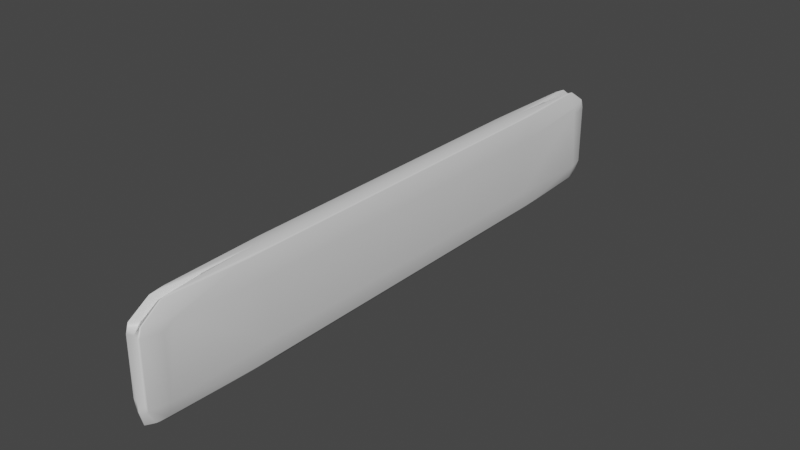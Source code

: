# Source: stone_texture_pillar_24x4.blend  (saved by Blender 3.2.14; exported with 4.5.12 LTS)
import bpy
from mathutils import Matrix  # noqa: F401  (used for matrix-valued properties, if any)

bpy.ops.wm.read_factory_settings(use_empty=True)
scene = bpy.context.scene
scene.name = 'Scene'

# ---- collections
col_wall_1x4 = bpy.data.collections.new('wall 1x4'); scene.collection.children.link(col_wall_1x4)

# ---- materials (node trees are filled in below, after node groups)
mat_wall = bpy.data.materials.new('wall')
mat_wall.alpha_threshold = 0.0
mat_wall.use_transparent_shadow = False
mat_wall.line_color = (0.0, 0.0, 0.0, 1.0)

# ---- material node trees
mat_wall.use_nodes = True; mat_wall.node_tree.nodes.clear()
_N = mat_wall.node_tree.nodes; _L = mat_wall.node_tree.links
n0 = _N.new('ShaderNodeOutputMaterial'); n0.name = 'Material Output'; n0.location = (300, 300)
n1 = _N.new('ShaderNodeBsdfPrincipled'); n1.name = 'Principled BSDF'; n1.location = (10, 300)
n1.distribution = 'GGX'
n1.subsurface_method = 'RANDOM_WALK_SKIN'
n1.inputs[2].default_value = 0.4
n1.inputs[3].default_value = 1.45
n1.inputs[27].default_value = (0.0, 0.0, 0.0, 1.0)
n1.inputs[28].default_value = 1.0
_L.new(n1.outputs[0], n0.inputs[0])
n0.is_active_output = True

# ---- world
world_world = bpy.data.worlds.new('World'); scene.world = world_world
world_world.use_nodes = True; world_world.node_tree.nodes.clear()
_N = world_world.node_tree.nodes; _L = world_world.node_tree.links
n0 = _N.new('ShaderNodeOutputWorld'); n0.name = 'World Output'; n0.location = (300, 300)
n1 = _N.new('ShaderNodeBackground'); n1.name = 'Background'; n1.location = (10, 300)
n1.inputs[0].default_value = (0.05088, 0.05088, 0.05088, 1.0)
_L.new(n1.outputs[0], n0.inputs[0])
n0.is_active_output = True
world_world.color = (0.05088, 0.05088, 0.05088)
world_world.use_sun_shadow = False
world_world.sun_shadow_jitter_overblur = 0.0

# ---- meshes
me_cube_005 = bpy.data.meshes.new('Cube.005')
me_cube_005.from_pydata([(1.0, 24.0, 4.0), (1.0, 24.0, -4.0), (1.0, -24.0, 4.0), (1.0, -24.0, -4.0), (-1.0, 24.0, 4.0), (-1.0, 24.0, -4.0), (-1.0, -24.0, 4.0), (-1.0, -24.0, -4.0), (1.0, 24.0, 3.844), (1.0, 24.0, -3.844), (-1.0, -24.0, -3.844), (-1.0, -24.0, 3.844), (1.0, -24.0, 3.844), (1.0, -24.0, -3.844), (-1.0, 24.0, -3.844), (-1.0, 24.0, 3.844), (-1.0, 20.0, -4.0), (-1.0, 16.0, -4.0), (-1.0, 12.0, -4.0), (-1.0, 8.0, -4.0), (-1.0, 4.0, -4.0), (-1.0, 0.0, -4.0), (-1.0, -4.0, -4.0), (-1.0, -8.0, -4.0), (-1.0, -12.0, -4.0), (-1.0, -16.0, -4.0), (-1.0, -20.0, -4.0), (1.0, 20.0, 4.0), (1.0, 16.0, 4.0), (1.0, 12.0, 4.0), (1.0, 8.0, 4.0), (1.0, 4.0, 4.0), (1.0, 0.0, 4.0), (1.0, -4.0, 4.0), (1.0, -8.0, 4.0), (1.0, -12.0, 4.0), (1.0, -16.0, 4.0), (1.0, -20.0, 4.0), (-1.0, -20.0, 4.0), (-1.0, -16.0, 4.0), (-1.0, -12.0, 4.0), (-1.0, -8.0, 4.0), (-1.0, -4.0, 4.0), (-1.0, 0.0, 4.0), (-1.0, 4.0, 4.0), (-1.0, 8.0, 4.0), (-1.0, 12.0, 4.0), (-1.0, 16.0, 4.0), (-1.0, 20.0, 4.0), (1.0, -20.0, -4.0), (1.0, -16.0, -4.0), (1.0, -12.0, -4.0), (1.0, -8.0, -4.0), (1.0, -4.0, -4.0), (1.0, 0.0, -4.0), (1.0, 4.0, -4.0), (1.0, 8.0, -4.0), (1.0, 12.0, -4.0), (1.0, 16.0, -4.0), (1.0, 20.0, -4.0), (1.0, 20.0, 3.844), (1.0, 16.0, 3.844), (1.0, 12.0, 3.844), (1.0, 8.0, 3.844), (1.0, 4.0, 3.844), (1.0, 0.0, 3.844), (1.0, -4.0, 3.844), (1.0, -8.0, 3.844), (1.0, -12.0, 3.844), (1.0, -16.0, 3.844), (1.0, -20.0, 3.844), (1.0, -20.0, -3.844), (1.0, -16.0, -3.844), (1.0, -12.0, -3.844), (1.0, -8.0, -3.844), (1.0, -4.0, -3.844), (1.0, 0.0, -3.844), (1.0, 4.0, -3.844), (1.0, 8.0, -3.844), (1.0, 12.0, -3.844), (1.0, 16.0, -3.844), (1.0, 20.0, -3.844), (-1.0, -20.0, 3.844), (-1.0, -16.0, 3.844), (-1.0, -12.0, 3.844), (-1.0, -8.0, 3.844), (-1.0, -4.0, 3.844), (-1.0, 0.0, 3.844), (-1.0, 4.0, 3.844), (-1.0, 8.0, 3.844), (-1.0, 12.0, 3.844), (-1.0, 16.0, 3.844), (-1.0, 20.0, 3.844), (-1.0, 20.0, -3.844), (-1.0, 16.0, -3.844), (-1.0, 12.0, -3.844), (-1.0, 8.0, -3.844), (-1.0, 4.0, -3.844), (-1.0, 0.0, -3.844), (-1.0, -4.0, -3.844), (-1.0, -8.0, -3.844), (-1.0, -12.0, -3.844), (-1.0, -16.0, -3.844), (-1.0, -20.0, -3.844)], [], [(37, 38, 6, 2), (3, 13, 10, 7), (26, 49, 3, 7), (15, 4, 0, 8), (92, 48, 4, 15), (70, 37, 2, 12), (5, 14, 9, 1), (12, 2, 6, 11), (16, 93, 14, 5), (15, 8, 9, 14), (70, 12, 13, 71), (92, 15, 14, 93), (12, 11, 10, 13), (49, 71, 13, 3), (1, 9, 81, 59), (59, 81, 80, 58), (58, 80, 79, 57), (57, 79, 78, 56), (56, 78, 77, 55), (55, 77, 76, 54), (54, 76, 75, 53), (53, 75, 74, 52), (52, 74, 73, 51), (51, 73, 72, 50), (50, 72, 71, 49), (11, 82, 103, 10), (82, 83, 102, 103), (83, 84, 101, 102), (84, 85, 100, 101), (85, 86, 99, 100), (86, 87, 98, 99), (87, 88, 97, 98), (88, 89, 96, 97), (89, 90, 95, 96), (90, 91, 94, 95), (91, 92, 93, 94), (8, 60, 81, 9), (60, 61, 80, 81), (61, 62, 79, 80), (62, 63, 78, 79), (63, 64, 77, 78), (64, 65, 76, 77), (65, 66, 75, 76), (66, 67, 74, 75), (67, 68, 73, 74), (68, 69, 72, 73), (69, 70, 71, 72), (7, 10, 103, 26), (26, 103, 102, 25), (25, 102, 101, 24), (24, 101, 100, 23), (23, 100, 99, 22), (22, 99, 98, 21), (21, 98, 97, 20), (20, 97, 96, 19), (19, 96, 95, 18), (18, 95, 94, 17), (17, 94, 93, 16), (8, 0, 27, 60), (60, 27, 28, 61), (61, 28, 29, 62), (62, 29, 30, 63), (63, 30, 31, 64), (64, 31, 32, 65), (65, 32, 33, 66), (66, 33, 34, 67), (67, 34, 35, 68), (68, 35, 36, 69), (69, 36, 37, 70), (11, 6, 38, 82), (82, 38, 39, 83), (83, 39, 40, 84), (84, 40, 41, 85), (85, 41, 42, 86), (86, 42, 43, 87), (87, 43, 44, 88), (88, 44, 45, 89), (89, 45, 46, 90), (90, 46, 47, 91), (91, 47, 48, 92), (5, 1, 59, 16), (16, 59, 58, 17), (17, 58, 57, 18), (18, 57, 56, 19), (19, 56, 55, 20), (20, 55, 54, 21), (21, 54, 53, 22), (22, 53, 52, 23), (23, 52, 51, 24), (24, 51, 50, 25), (25, 50, 49, 26), (0, 4, 48, 27), (27, 48, 47, 28), (28, 47, 46, 29), (29, 46, 45, 30), (30, 45, 44, 31), (31, 44, 43, 32), (32, 43, 42, 33), (33, 42, 41, 34), (34, 41, 40, 35), (35, 40, 39, 36), (36, 39, 38, 37)])
me_cube_005.polygons.foreach_set('use_smooth', [True] * 102)
_uv = me_cube_005.uv_layers.new(name='UVMap')
_uv.uv.foreach_set('vector', [0.625, 0.7292, 0.875, 0.7292, 0.875, 0.75, 0.625, 0.75, 0.375, 0.75, 0.3799, 0.75, 0.3799, 1.0, 0.375, 1.0, 0.125, 0.7292, 0.375, 0.7292, 0.375, 0.75, 0.125, 0.75, 0.6201, 0.25, 0.625, 0.25, 0.625, 0.5, 0.6201, 0.5, 0.6201, 0.2292, 0.625, 0.2292, 0.625, 0.25, 0.6201, 0.25, 0.6201, 0.7292, 0.625, 0.7292, 0.625, 0.75, 0.6201, 0.75, 0.375, 0.25, 0.3799, 0.25, 0.3799, 0.5, 0.375, 0.5, 0.6201, 0.75, 0.625, 0.75, 0.625, 1.0, 0.6201, 1.0, 0.375, 0.2292, 0.3799, 0.2292, 0.3799, 0.25, 0.375, 0.25, 0.6201, 0.25, 0.6201, 0.5, 0.3799, 0.5, 0.3799, 0.25, 0.6201, 0.7292, 0.6201, 0.75, 0.3799, 0.75, 0.3799, 0.7292, 0.6201, 0.2292, 0.6201, 0.25, 0.3799, 0.25, 0.3799, 0.2292, 0.6201, 0.75, 0.6201, 1.0, 0.3799, 1.0, 0.3799, 0.75, 0.375, 0.7292, 0.3799, 0.7292, 0.3799, 0.75, 0.375, 0.75, 0.375, 0.5, 0.3799, 0.5, 0.3799, 0.5208, 0.375, 0.5208, 0.375, 0.5208, 0.3799, 0.5208, 0.3799, 0.5417, 0.375, 0.5417, 0.375, 0.5417, 0.3799, 0.5417, 0.3799, 0.5625, 0.375, 0.5625, 0.375, 0.5625, 0.3799, 0.5625, 0.3799, 0.5833, 0.375, 0.5833, 0.375, 0.5833, 0.3799, 0.5833, 0.3799, 0.6042, 0.375, 0.6042, 0.375, 0.6042, 0.3799, 0.6042, 0.3799, 0.625, 0.375, 0.625, 0.375, 0.625, 0.3799, 0.625, 0.3799, 0.6458, 0.375, 0.6458, 0.375, 0.6458, 0.3799, 0.6458, 0.3799, 0.6667, 0.375, 0.6667, 0.375, 0.6667, 0.3799, 0.6667, 0.3799, 0.6875, 0.375, 0.6875, 0.375, 0.6875, 0.3799, 0.6875, 0.3799, 0.7083, 0.375, 0.7083, 0.375, 0.7083, 0.3799, 0.7083, 0.3799, 0.7292, 0.375, 0.7292, 0.6201, 0.0, 0.6201, 0.02083, 0.3799, 0.02083, 0.3799, 0.0, 0.6201, 0.02083, 0.6201, 0.04167, 0.3799, 0.04167, 0.3799, 0.02083, 0.6201, 0.04167, 0.6201, 0.0625, 0.3799, 0.0625, 0.3799, 0.04167, 0.6201, 0.0625, 0.6201, 0.08333, 0.3799, 0.08333, 0.3799, 0.0625, 0.6201, 0.08333, 0.6201, 0.1042, 0.3799, 0.1042, 0.3799, 0.08333, 0.6201, 0.1042, 0.6201, 0.125, 0.3799, 0.125, 0.3799, 0.1042, 0.6201, 0.125, 0.6201, 0.1458, 0.3799, 0.1458, 0.3799, 0.125, 0.6201, 0.1458, 0.6201, 0.1667, 0.3799, 0.1667, 0.3799, 0.1458, 0.6201, 0.1667, 0.6201, 0.1875, 0.3799, 0.1875, 0.3799, 0.1667, 0.6201, 0.1875, 0.6201, 0.2083, 0.3799, 0.2083, 0.3799, 0.1875, 0.6201, 0.2083, 0.6201, 0.2292, 0.3799, 0.2292, 0.3799, 0.2083, 0.6201, 0.5, 0.6201, 0.5208, 0.3799, 0.5208, 0.3799, 0.5, 0.6201, 0.5208, 0.6201, 0.5417, 0.3799, 0.5417, 0.3799, 0.5208, 0.6201, 0.5417, 0.6201, 0.5625, 0.3799, 0.5625, 0.3799, 0.5417, 0.6201, 0.5625, 0.6201, 0.5833, 0.3799, 0.5833, 0.3799, 0.5625, 0.6201, 0.5833, 0.6201, 0.6042, 0.3799, 0.6042, 0.3799, 0.5833, 0.6201, 0.6042, 0.6201, 0.625, 0.3799, 0.625, 0.3799, 0.6042, 0.6201, 0.625, 0.6201, 0.6458, 0.3799, 0.6458, 0.3799, 0.625, 0.6201, 0.6458, 0.6201, 0.6667, 0.3799, 0.6667, 0.3799, 0.6458, 0.6201, 0.6667, 0.6201, 0.6875, 0.3799, 0.6875, 0.3799, 0.6667, 0.6201, 0.6875, 0.6201, 0.7083, 0.3799, 0.7083, 0.3799, 0.6875, 0.6201, 0.7083, 0.6201, 0.7292, 0.3799, 0.7292, 0.3799, 0.7083, 0.375, 0.0, 0.3799, 0.0, 0.3799, 0.02083, 0.375, 0.02083, 0.375, 0.02083, 0.3799, 0.02083, 0.3799, 0.04167, 0.375, 0.04167, 0.375, 0.04167, 0.3799, 0.04167, 0.3799, 0.0625, 0.375, 0.0625, 0.375, 0.0625, 0.3799, 0.0625, 0.3799, 0.08333, 0.375, 0.08333, 0.375, 0.08333, 0.3799, 0.08333, 0.3799, 0.1042, 0.375, 0.1042, 0.375, 0.1042, 0.3799, 0.1042, 0.3799, 0.125, 0.375, 0.125, 0.375, 0.125, 0.3799, 0.125, 0.3799, 0.1458, 0.375, 0.1458, 0.375, 0.1458, 0.3799, 0.1458, 0.3799, 0.1667, 0.375, 0.1667, 0.375, 0.1667, 0.3799, 0.1667, 0.3799, 0.1875, 0.375, 0.1875, 0.375, 0.1875, 0.3799, 0.1875, 0.3799, 0.2083, 0.375, 0.2083, 0.375, 0.2083, 0.3799, 0.2083, 0.3799, 0.2292, 0.375, 0.2292, 0.6201, 0.5, 0.625, 0.5, 0.625, 0.5208, 0.6201, 0.5208, 0.6201, 0.5208, 0.625, 0.5208, 0.625, 0.5417, 0.6201, 0.5417, 0.6201, 0.5417, 0.625, 0.5417, 0.625, 0.5625, 0.6201, 0.5625, 0.6201, 0.5625, 0.625, 0.5625, 0.625, 0.5833, 0.6201, 0.5833, 0.6201, 0.5833, 0.625, 0.5833, 0.625, 0.6042, 0.6201, 0.6042, 0.6201, 0.6042, 0.625, 0.6042, 0.625, 0.625, 0.6201, 0.625, 0.6201, 0.625, 0.625, 0.625, 0.625, 0.6458, 0.6201, 0.6458, 0.6201, 0.6458, 0.625, 0.6458, 0.625, 0.6667, 0.6201, 0.6667, 0.6201, 0.6667, 0.625, 0.6667, 0.625, 0.6875, 0.6201, 0.6875, 0.6201, 0.6875, 0.625, 0.6875, 0.625, 0.7083, 0.6201, 0.7083, 0.6201, 0.7083, 0.625, 0.7083, 0.625, 0.7292, 0.6201, 0.7292, 0.6201, 0.0, 0.625, 0.0, 0.625, 0.02083, 0.6201, 0.02083, 0.6201, 0.02083, 0.625, 0.02083, 0.625, 0.04167, 0.6201, 0.04167, 0.6201, 0.04167, 0.625, 0.04167, 0.625, 0.0625, 0.6201, 0.0625, 0.6201, 0.0625, 0.625, 0.0625, 0.625, 0.08333, 0.6201, 0.08333, 0.6201, 0.08333, 0.625, 0.08333, 0.625, 0.1042, 0.6201, 0.1042, 0.6201, 0.1042, 0.625, 0.1042, 0.625, 0.125, 0.6201, 0.125, 0.6201, 0.125, 0.625, 0.125, 0.625, 0.1458, 0.6201, 0.1458, 0.6201, 0.1458, 0.625, 0.1458, 0.625, 0.1667, 0.6201, 0.1667, 0.6201, 0.1667, 0.625, 0.1667, 0.625, 0.1875, 0.6201, 0.1875, 0.6201, 0.1875, 0.625, 0.1875, 0.625, 0.2083, 0.6201, 0.2083, 0.6201, 0.2083, 0.625, 0.2083, 0.625, 0.2292, 0.6201, 0.2292, 0.125, 0.5, 0.375, 0.5, 0.375, 0.5208, 0.125, 0.5208, 0.125, 0.5208, 0.375, 0.5208, 0.375, 0.5417, 0.125, 0.5417, 0.125, 0.5417, 0.375, 0.5417, 0.375, 0.5625, 0.125, 0.5625, 0.125, 0.5625, 0.375, 0.5625, 0.375, 0.5833, 0.125, 0.5833, 0.125, 0.5833, 0.375, 0.5833, 0.375, 0.6042, 0.125, 0.6042, 0.125, 0.6042, 0.375, 0.6042, 0.375, 0.625, 0.125, 0.625, 0.125, 0.625, 0.375, 0.625, 0.375, 0.6458, 0.125, 0.6458, 0.125, 0.6458, 0.375, 0.6458, 0.375, 0.6667, 0.125, 0.6667, 0.125, 0.6667, 0.375, 0.6667, 0.375, 0.6875, 0.125, 0.6875, 0.125, 0.6875, 0.375, 0.6875, 0.375, 0.7083, 0.125, 0.7083, 0.125, 0.7083, 0.375, 0.7083, 0.375, 0.7292, 0.125, 0.7292, 0.625, 0.5, 0.875, 0.5, 0.875, 0.5208, 0.625, 0.5208, 0.625, 0.5208, 0.875, 0.5208, 0.875, 0.5417, 0.625, 0.5417, 0.625, 0.5417, 0.875, 0.5417, 0.875, 0.5625, 0.625, 0.5625, 0.625, 0.5625, 0.875, 0.5625, 0.875, 0.5833, 0.625, 0.5833, 0.625, 0.5833, 0.875, 0.5833, 0.875, 0.6042, 0.625, 0.6042, 0.625, 0.6042, 0.875, 0.6042, 0.875, 0.625, 0.625, 0.625, 0.625, 0.625, 0.875, 0.625, 0.875, 0.6458, 0.625, 0.6458, 0.625, 0.6458, 0.875, 0.6458, 0.875, 0.6667, 0.625, 0.6667, 0.625, 0.6667, 0.875, 0.6667, 0.875, 0.6875, 0.625, 0.6875, 0.625, 0.6875, 0.875, 0.6875, 0.875, 0.7083, 0.625, 0.7083, 0.625, 0.7083, 0.875, 0.7083, 0.875, 0.7292, 0.625, 0.7292])
me_cube_005.materials.append(mat_wall)
me_cube_005.use_mirror_vertex_groups = False
me_cube_005.update()

# ---- objects
ob_cube_005 = bpy.data.objects.new('Cube.005', me_cube_005)

# ---- transforms, parenting, visibility, modifiers, constraints
ob_cube_005.location = (0.0, 0.0, 0.0)
ob_cube_005.lock_rotations_4d = False
ob_cube_005.empty_display_type = 'ARROWS'
ob_cube_005.lineart.crease_threshold = 0.0
_m = ob_cube_005.modifiers.new('Subdivision', 'SUBSURF')
_m.levels = 6
_m = ob_cube_005.modifiers.new('Displace', 'DISPLACE')
_m.mid_level = 1.0
_m.strength = 0.7
_m = ob_cube_005.modifiers.new('Displace.001', 'DISPLACE')
_m.mid_level = 0.1
_m.strength = 0.5
_m.texture_coords = 'GLOBAL'
_m = ob_cube_005.modifiers.new('Decimate', 'DECIMATE')
_m.ratio = 0.1
_m.use_collapse_triangulate = True
_m = ob_cube_005.modifiers.new('Decimate.001', 'DECIMATE')
_m.decimate_type = 'DISSOLVE'
_m.angle_limit = 0.2618
_m.use_dissolve_boundaries = True
_m = ob_cube_005.modifiers.new('Smooth', 'SMOOTH')
_m.iterations = 3
_m = ob_cube_005.modifiers.new('Bevel', 'BEVEL')
_m.width = 10.0
_m.width_pct = 10.0
_m.angle_limit = 0.3491
_m.use_clamp_overlap = False
_m.offset_type = 'PERCENT'
_m = ob_cube_005.modifiers.new('WeightedNormal', 'WEIGHTED_NORMAL')
_m = ob_cube_005.modifiers.new('Triangulate', 'TRIANGULATE')
_m.keep_custom_normals = True

# ---- collection membership
col_wall_1x4.objects.link(ob_cube_005)

# ---- scene / render settings (as saved in the file)
scene.frame_start = 1; scene.frame_end = 250; scene.frame_set(1)
scene.render.engine = 'BLENDER_EEVEE_NEXT'
scene.cycles.sampling_pattern = 'TABULATED_SOBOL'
scene.cycles.use_light_tree = False
scene.view_settings.view_transform = 'Filmic'
bpy.context.view_layer.update()

# ---- added for rendering (the .blend has no active camera and no usable light): camera, sun
cam_auto = bpy.data.cameras.new('AutoCamera')
cam_auto.lens = 50.0
cam_auto.sensor_width = 36.0
cam_auto.clip_end = 1000.0
ob_auto_camera = bpy.data.objects.new('AutoCamera', cam_auto)
scene.collection.objects.link(ob_auto_camera)
ob_auto_camera.location = (45.6462, -54.8026, 36.5167)
ob_auto_camera.rotation_euler = (1.09748, -7.21219e-08, 0.694738)
scene.camera = ob_auto_camera
light_auto_sun = bpy.data.lights.new('AutoSun', 'SUN')
light_auto_sun.energy = 3.0
light_auto_sun.angle = 0.0523599
ob_auto_sun = bpy.data.objects.new('AutoSun', light_auto_sun)
scene.collection.objects.link(ob_auto_sun)
ob_auto_sun.rotation_euler = (0.872665, 0.174533, 0.523599)
bpy.context.view_layer.update()
